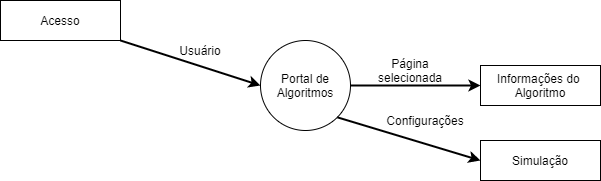

The diagram above was exported from draw.io. Its source (the exported page's mxGraphModel, read from the mxfile embedded in the PNG):
<mxGraphModel dx="-1464" dy="806" grid="1" gridSize="10" guides="1" tooltips="1" connect="1" arrows="1" fold="1" page="1" pageScale="1" pageWidth="850" pageHeight="1100" math="0" shadow="0">
  <root>
    <mxCell id="0" />
    <mxCell id="1" parent="0" />
    <mxCell id="aKhbBBPkRHvKbIXPmepG-1" value="&lt;div&gt;Portal de&lt;/div&gt;&lt;div&gt;Algoritmos&lt;br&gt;&lt;/div&gt;" style="ellipse;whiteSpace=wrap;html=1;aspect=fixed;" parent="1" vertex="1">
      <mxGeometry x="2860" y="90" width="90" height="90" as="geometry" />
    </mxCell>
    <mxCell id="aKhbBBPkRHvKbIXPmepG-2" value="&lt;div&gt;Informações do &lt;br&gt;&lt;/div&gt;&lt;div&gt;Algoritmo&lt;br&gt;&lt;/div&gt;" style="rounded=0;whiteSpace=wrap;html=1;" parent="1" vertex="1">
      <mxGeometry x="3080" y="115" width="120" height="40" as="geometry" />
    </mxCell>
    <mxCell id="aKhbBBPkRHvKbIXPmepG-3" value="Simulação" style="rounded=0;whiteSpace=wrap;html=1;" parent="1" vertex="1">
      <mxGeometry x="3080" y="190" width="120" height="40" as="geometry" />
    </mxCell>
    <mxCell id="aKhbBBPkRHvKbIXPmepG-4" value="" style="endArrow=classic;html=1;targetPerimeterSpacing=0;strokeWidth=2;entryX=0;entryY=0.5;entryDx=0;entryDy=0;exitX=1;exitY=0.5;exitDx=0;exitDy=0;" parent="1" source="aKhbBBPkRHvKbIXPmepG-1" target="aKhbBBPkRHvKbIXPmepG-2" edge="1">
      <mxGeometry width="50" height="50" relative="1" as="geometry">
        <mxPoint x="2950" y="160" as="sourcePoint" />
        <mxPoint x="3020" y="175" as="targetPoint" />
      </mxGeometry>
    </mxCell>
    <mxCell id="aKhbBBPkRHvKbIXPmepG-5" value="" style="endArrow=classic;html=1;targetPerimeterSpacing=0;strokeWidth=2;entryX=0;entryY=0.5;entryDx=0;entryDy=0;exitX=1;exitY=1;exitDx=0;exitDy=0;" parent="1" source="aKhbBBPkRHvKbIXPmepG-1" target="aKhbBBPkRHvKbIXPmepG-3" edge="1">
      <mxGeometry width="50" height="50" relative="1" as="geometry">
        <mxPoint x="2970" y="155" as="sourcePoint" />
        <mxPoint x="3050" y="200" as="targetPoint" />
      </mxGeometry>
    </mxCell>
    <mxCell id="aKhbBBPkRHvKbIXPmepG-8" value="Acesso" style="rounded=0;whiteSpace=wrap;html=1;" parent="1" vertex="1">
      <mxGeometry x="2600" y="50" width="120" height="40" as="geometry" />
    </mxCell>
    <mxCell id="aKhbBBPkRHvKbIXPmepG-9" value="" style="endArrow=classic;html=1;targetPerimeterSpacing=0;strokeWidth=2;exitX=1;exitY=1;exitDx=0;exitDy=0;entryX=0;entryY=0.5;entryDx=0;entryDy=0;" parent="1" source="aKhbBBPkRHvKbIXPmepG-8" target="aKhbBBPkRHvKbIXPmepG-1" edge="1">
      <mxGeometry width="50" height="50" relative="1" as="geometry">
        <mxPoint x="2800" y="110" as="sourcePoint" />
        <mxPoint x="2870" y="145" as="targetPoint" />
      </mxGeometry>
    </mxCell>
    <mxCell id="aKhbBBPkRHvKbIXPmepG-10" value="&lt;div&gt;Usuário&lt;/div&gt;" style="text;html=1;strokeColor=none;fillColor=none;align=center;verticalAlign=middle;whiteSpace=wrap;rounded=0;" parent="1" vertex="1">
      <mxGeometry x="2770" y="90" width="60" height="20" as="geometry" />
    </mxCell>
    <mxCell id="aKhbBBPkRHvKbIXPmepG-12" value="&lt;div&gt;Página selecionada&lt;/div&gt;" style="text;html=1;strokeColor=none;fillColor=none;align=center;verticalAlign=middle;whiteSpace=wrap;rounded=0;" parent="1" vertex="1">
      <mxGeometry x="2980" y="110" width="60" height="20" as="geometry" />
    </mxCell>
    <mxCell id="aKhbBBPkRHvKbIXPmepG-13" value="Configurações" style="text;html=1;strokeColor=none;fillColor=none;align=center;verticalAlign=middle;whiteSpace=wrap;rounded=0;" parent="1" vertex="1">
      <mxGeometry x="2995" y="160" width="60" height="20" as="geometry" />
    </mxCell>
  </root>
</mxGraphModel>